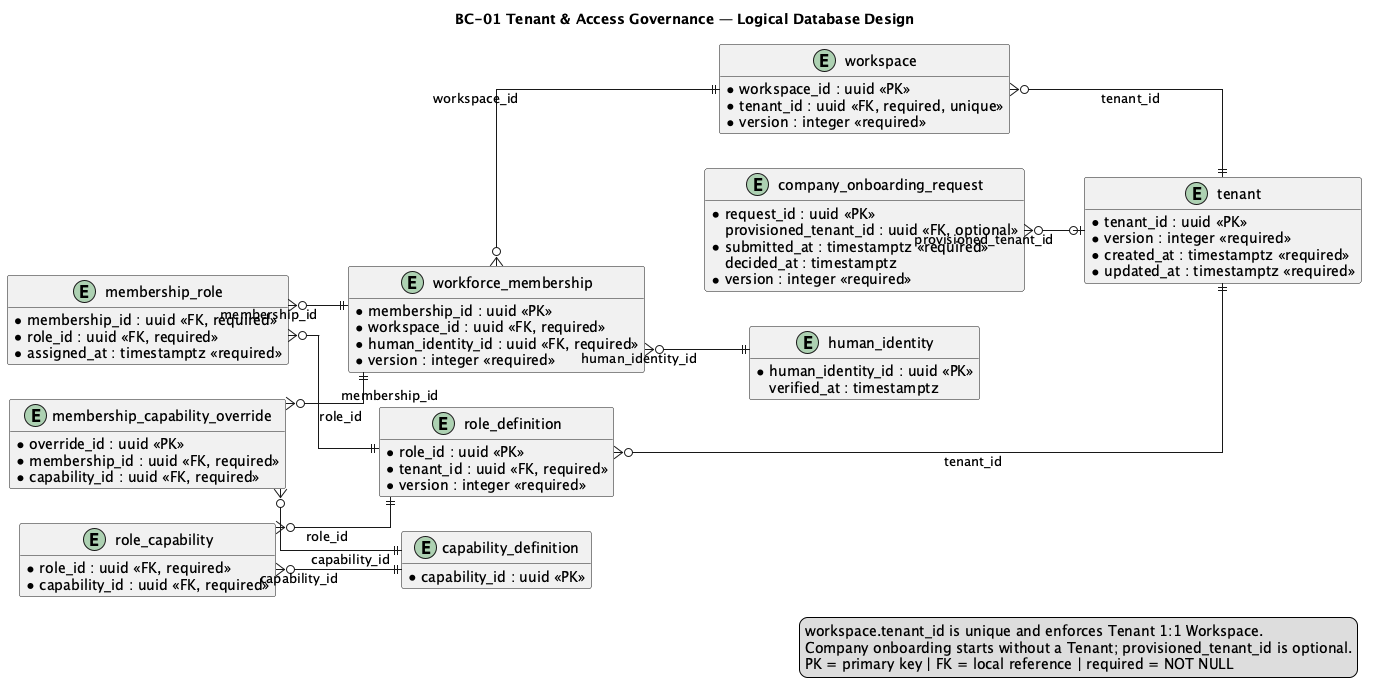

The diagram above was rendered by PlantUML. Its source (embedded in the PNG):
@startuml
title BC-01 Tenant & Access Governance — Logical Database Design
left to right direction
hide methods
skinparam shadowing false
skinparam linetype ortho
skinparam entity {
  BackgroundColor #F8FAFC
  BorderColor #334155
  FontColor #0F172A
}

entity "tenant" as tenant {
  * tenant_id : uuid <<PK>>
  * legal_name : varchar(200) <<required>>
  * slug : varchar(100) <<required, unique>>
  * status : varchar(32) <<required>>
  * version : integer <<required>>
  * created_at : timestamptz <<required>>
  * updated_at : timestamptz <<required>>
}

entity "workspace" as workspace {
  * workspace_id : uuid <<PK>>
  * tenant_id : uuid <<FK, required, unique>>
  * slug : varchar(100) <<required>>
  * status : varchar(32) <<required>>
  * version : integer <<required>>
}

entity "human_identity" as human_identity {
  * human_identity_id : uuid <<PK>>
  * normalized_email : varchar(320) <<required, unique>>
    display_name : varchar(200)
  * status : varchar(32) <<required>>
    verified_at : timestamptz
}

entity "company_onboarding_request" as onboarding_request {
  * request_id : uuid <<PK>>
  * applicant_email : varchar(320) <<required>>
  * legal_name : varchar(200) <<required>>
    registration_number : varchar(80)
  * status : varchar(32) <<required>>
    provisioned_tenant_id : uuid <<FK, optional>>
    rejection_reason : varchar(500)
  * submitted_at : timestamptz <<required>>
    decided_at : timestamptz
  * version : integer <<required>>
}

entity "workforce_membership" as workforce_membership {
  * membership_id : uuid <<PK>>
  * workspace_id : uuid <<FK, required>>
  * human_identity_id : uuid <<FK, required>>
  * status : varchar(32) <<required>>
  * version : integer <<required>>
}

entity "role_definition" as role_definition {
  * role_id : uuid <<PK>>
  * tenant_id : uuid <<FK, required>>
  * code : varchar(80) <<required>>
  * status : varchar(32) <<required>>
  * version : integer <<required>>
}

entity "capability_definition" as capability_definition {
  * capability_id : uuid <<PK>>
  * code : varchar(120) <<required, unique>>
  * name : varchar(200) <<required>>
}

entity "membership_role" as membership_role {
  * membership_id : uuid <<FK, required>>
  * role_id : uuid <<FK, required>>
  * assigned_at : timestamptz <<required>>
}

entity "role_capability" as role_capability {
  * role_id : uuid <<FK, required>>
  * capability_id : uuid <<FK, required>>
}

entity "membership_capability_override" as capability_override {
  * override_id : uuid <<PK>>
  * membership_id : uuid <<FK, required>>
  * capability_id : uuid <<FK, required>>
  * effect : varchar(16) <<required>>
  * reason : varchar(500) <<required>>
}

workspace }o--|| tenant : tenant_id
onboarding_request }o--o| tenant : provisioned_tenant_id
workforce_membership }o--|| workspace : workspace_id
workforce_membership }o--|| human_identity : human_identity_id
role_definition }o--|| tenant : tenant_id
membership_role }o--|| workforce_membership : membership_id
membership_role }o--|| role_definition : role_id
role_capability }o--|| role_definition : role_id
role_capability }o--|| capability_definition : capability_id
capability_override }o--|| workforce_membership : membership_id
capability_override }o--|| capability_definition : capability_id

legend right
workspace.tenant_id is unique and enforces Tenant 1:1 Workspace.
Company onboarding starts without a Tenant; provisioned_tenant_id is optional.
PK = primary key | FK = local reference | required = NOT NULL
endlegend
@enduml